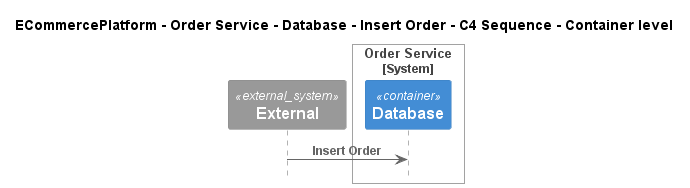

The diagram above was rendered by PlantUML. Its source (embedded in the PNG):
@startuml
!pragma layout smetana
!include ..\..\..\..\..\..\..\.c4s\C4_Sequence.puml

title ECommercePlatform - Order Service - Database - Insert Order - C4 Sequence - Container level

System_Ext(C4InterFlow.SoftwareSystems.ExternalSystem, "External", "")

System_Boundary(ECommercePlatform.SoftwareSystems.OrderService, "Order Service")
    Container(ECommercePlatform.SoftwareSystems.OrderService.Containers.Database, "Database", "", "")
Boundary_End()

Rel(C4InterFlow.SoftwareSystems.ExternalSystem, ECommercePlatform.SoftwareSystems.OrderService.Containers.Database, "Insert Order")


@enduml